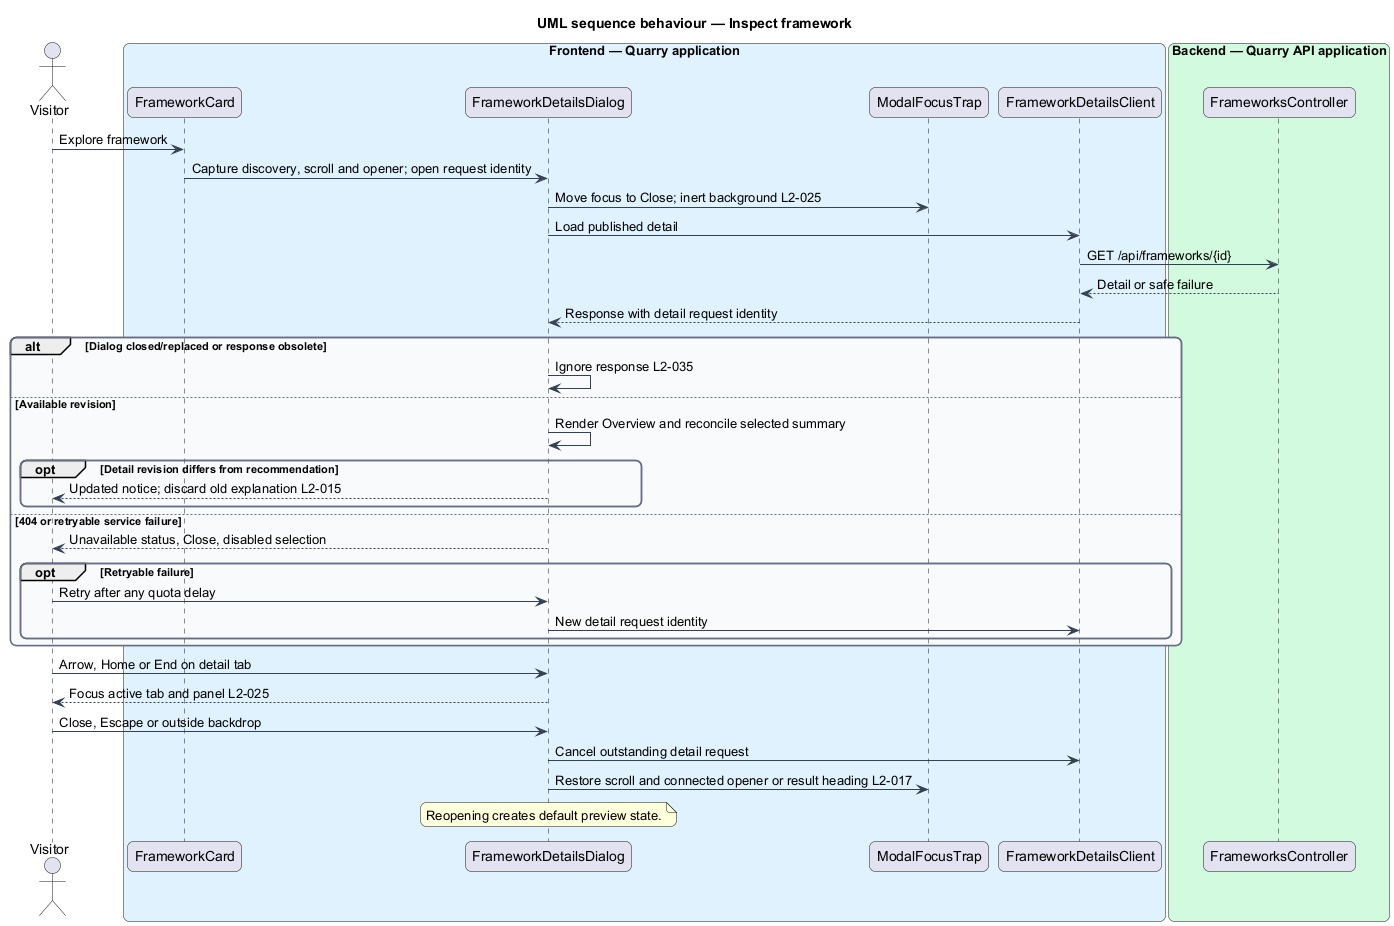

The diagram above was rendered by PlantUML. Its source (embedded in the PNG):
@startuml
title UML sequence behaviour — Inspect framework
skinparam backgroundColor #FFFFFF
skinparam shadowing false
skinparam roundcorner 12
skinparam defaultFontName Arial
skinparam ArrowColor #344054
skinparam rectangle {
  BorderColor #344054
  FontColor #101828
}
skinparam package {
  BorderColor #667085
  FontColor #101828
  BackgroundColor #F9FAFB
}
actor "Visitor" as visitor
box "Frontend — Quarry application" #E0F2FE
participant "FrameworkCard" as card
participant "FrameworkDetailsDialog" as dialog
participant "ModalFocusTrap" as focus
participant "FrameworkDetailsClient" as client
end box
box "Backend — Quarry API application" #D1FADF
participant "FrameworksController" as controller
end box
visitor -> card : Explore framework
card -> dialog : Capture discovery, scroll and opener; open request identity
dialog -> focus : Move focus to Close; inert background L2-025
dialog -> client : Load published detail
client -> controller : GET /api/frameworks/{id}
controller --> client : Detail or safe failure
client --> dialog : Response with detail request identity
alt Dialog closed/replaced or response obsolete
 dialog -> dialog : Ignore response L2-035
else Available revision
 dialog -> dialog : Render Overview and reconcile selected summary
 opt Detail revision differs from recommendation
  dialog --> visitor : Updated notice; discard old explanation L2-015
 end
else 404 or retryable service failure
 dialog --> visitor : Unavailable status, Close, disabled selection
 opt Retryable failure
  visitor -> dialog : Retry after any quota delay
  dialog -> client : New detail request identity
 end
end
visitor -> dialog : Arrow, Home or End on detail tab
dialog --> visitor : Focus active tab and panel L2-025
visitor -> dialog : Close, Escape or outside backdrop
dialog -> client : Cancel outstanding detail request
dialog -> focus : Restore scroll and connected opener or result heading L2-017
note over dialog : Reopening creates default preview state.
@enduml